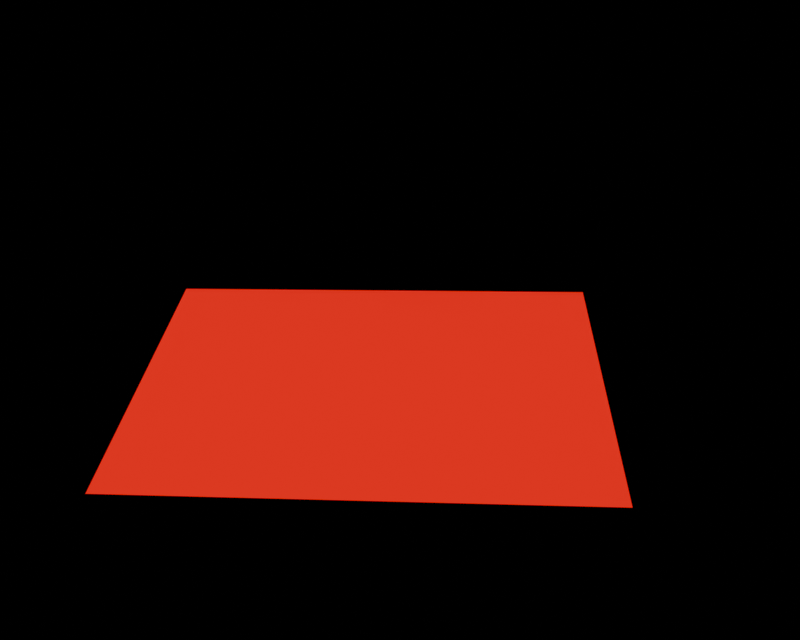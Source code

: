 # Source: rezultat_optimizare.blend  (saved by Blender 4.4.30; exported with 4.5.12 LTS)
import bpy
from mathutils import Matrix  # noqa: F401  (used for matrix-valued properties, if any)

bpy.ops.wm.read_factory_settings(use_empty=True)
scene = bpy.context.scene
scene.name = 'Scene'

# ---- materials (node trees are filled in below, after node groups)
mat_glowred = bpy.data.materials.new('GlowRed')

# ---- material node trees
mat_glowred.use_nodes = True; mat_glowred.node_tree.nodes.clear()
_N = mat_glowred.node_tree.nodes; _L = mat_glowred.node_tree.links
n0 = _N.new('ShaderNodeEmission'); n0.name = 'Emission'; n0.location = (0, 0)
n0.inputs[0].default_value = (1.0, 0.0, 0.0, 1.0)
n1 = _N.new('ShaderNodeOutputMaterial'); n1.name = 'Material Output'; n1.location = (0, 0)
_L.new(n0.outputs[0], n1.inputs[0])
n1.is_active_output = True

# ---- cameras
cam_optimizedcam = bpy.data.cameras.new('OptimizedCam')
cam_optimizedcam.sensor_fit = 'HORIZONTAL'
cam_optimizedcam.lens = 35.37

# ---- meshes
me_plane = bpy.data.meshes.new('Plane')
me_plane.from_pydata([(-0.5, -0.5, 0.0), (0.5, -0.5, 0.0), (-0.5, 0.5, 0.0), (0.5, 0.5, 0.0)], [], [(0, 1, 3, 2)])
_uv = me_plane.uv_layers.new(name='UVMap')
_uv.uv.foreach_set('vector', [0.0, 0.0, 1.0, 0.0, 1.0, 1.0, 0.0, 1.0])
me_plane.materials.append(mat_glowred)
me_plane.update()

# ---- objects
ob_plane = bpy.data.objects.new('Plane', me_plane)
ob_camera = bpy.data.objects.new('Camera', cam_optimizedcam)

# ---- transforms, parenting, visibility, modifiers, constraints
ob_plane.location = (0.0, 0.0, 0.0)
ob_plane.scale = (12.6, 8.58, 1.0)
ob_camera.location = (2.153, 16.26, -13.93)
ob_camera.rotation_mode = 'ZYX'
ob_camera.rotation_euler = (-2.204, 0.0625, 0.01094)

# ---- collection membership
scene.collection.objects.link(ob_plane)
scene.collection.objects.link(ob_camera)

# ---- scene / render settings (as saved in the file)
scene.camera = ob_camera
scene.frame_start = 1; scene.frame_end = 250; scene.frame_set(1)
scene.render.engine = 'BLENDER_EEVEE_NEXT'
scene.render.resolution_x = 1176
scene.render.resolution_y = 941
bpy.context.view_layer.update()
